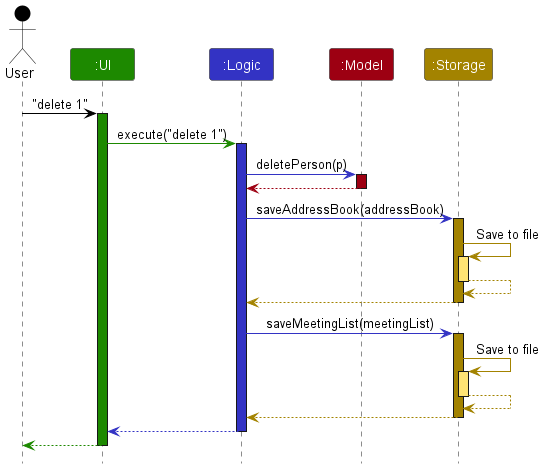

The diagram above was rendered by PlantUML. Its source (embedded in the PNG):
@startuml
!include style.puml

Actor User as user USER_COLOR
Participant ":UI" as ui UI_COLOR
Participant ":Logic" as logic LOGIC_COLOR
Participant ":Model" as model MODEL_COLOR
Participant ":Storage" as storage STORAGE_COLOR

user -[USER_COLOR]> ui : "delete 1"
activate ui UI_COLOR

ui -[UI_COLOR]> logic : execute("delete 1")
activate logic LOGIC_COLOR

logic -[LOGIC_COLOR]> model : deletePerson(p)
activate model MODEL_COLOR

model -[MODEL_COLOR]-> logic
deactivate model

logic -[LOGIC_COLOR]> storage : saveAddressBook(addressBook)
activate storage STORAGE_COLOR

storage -[STORAGE_COLOR]> storage : Save to file
activate storage STORAGE_COLOR_T1
storage --[STORAGE_COLOR]> storage
deactivate storage

storage --[STORAGE_COLOR]> logic
deactivate storage


logic -[LOGIC_COLOR]> storage : saveMeetingList(meetingList)
activate storage STORAGE_COLOR

storage -[STORAGE_COLOR]> storage : Save to file
activate storage STORAGE_COLOR_T1
storage --[STORAGE_COLOR]> storage
deactivate storage

storage --[STORAGE_COLOR]> logic
deactivate storage

logic --[LOGIC_COLOR]> ui
deactivate logic

ui--[UI_COLOR]> user
deactivate ui
@enduml